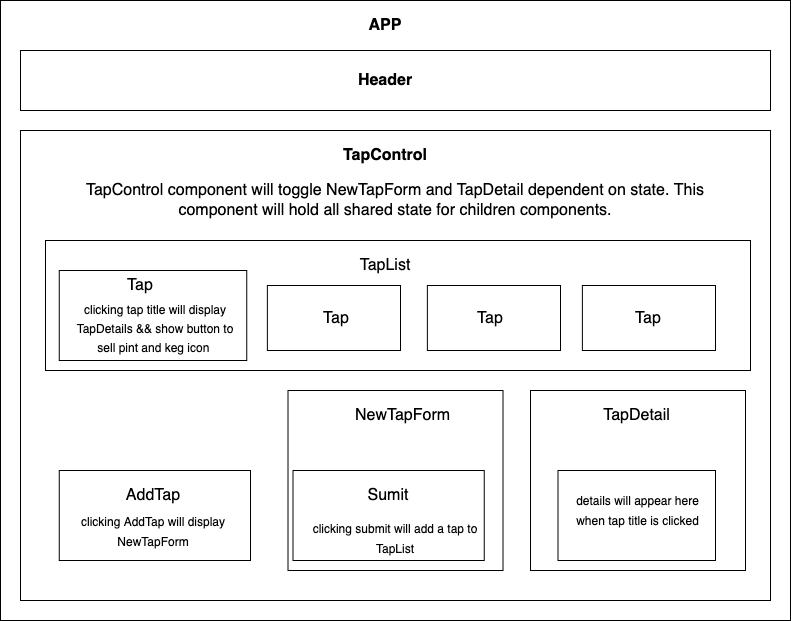

The diagram above was exported from draw.io. Its source (the exported page's mxGraphModel, read from the mxfile embedded in the PNG):
<mxGraphModel dx="1094" dy="617" grid="1" gridSize="10" guides="1" tooltips="1" connect="1" arrows="1" fold="1" page="1" pageScale="1" pageWidth="850" pageHeight="1100" math="0" shadow="0">
  <root>
    <mxCell id="0" />
    <mxCell id="1" parent="0" />
    <mxCell id="pIwKeaorWgdlmqrFVhuA-4" value="" style="rounded=0;whiteSpace=wrap;html=1;" vertex="1" parent="1">
      <mxGeometry x="40" y="20" width="790" height="620" as="geometry" />
    </mxCell>
    <mxCell id="pIwKeaorWgdlmqrFVhuA-5" value="&lt;b&gt;&lt;font style=&quot;font-size: 16px&quot;&gt;APP&lt;/font&gt;&lt;/b&gt;" style="text;html=1;strokeColor=none;fillColor=none;align=center;verticalAlign=middle;whiteSpace=wrap;rounded=0;" vertex="1" parent="1">
      <mxGeometry x="395" y="30" width="60" height="30" as="geometry" />
    </mxCell>
    <mxCell id="pIwKeaorWgdlmqrFVhuA-6" value="" style="rounded=0;whiteSpace=wrap;html=1;" vertex="1" parent="1">
      <mxGeometry x="60" y="70" width="750" height="60" as="geometry" />
    </mxCell>
    <mxCell id="pIwKeaorWgdlmqrFVhuA-7" value="&lt;font style=&quot;font-size: 16px&quot;&gt;&lt;b&gt;Header&lt;/b&gt;&lt;/font&gt;" style="text;html=1;strokeColor=none;fillColor=none;align=center;verticalAlign=middle;whiteSpace=wrap;rounded=0;" vertex="1" parent="1">
      <mxGeometry x="395" y="85" width="60" height="30" as="geometry" />
    </mxCell>
    <mxCell id="pIwKeaorWgdlmqrFVhuA-8" value="" style="rounded=0;whiteSpace=wrap;html=1;fontSize=16;" vertex="1" parent="1">
      <mxGeometry x="60" y="150" width="750" height="470" as="geometry" />
    </mxCell>
    <mxCell id="pIwKeaorWgdlmqrFVhuA-10" value="&lt;font style=&quot;font-size: 16px&quot;&gt;&lt;b&gt;TapControl&lt;/b&gt;&lt;/font&gt;" style="text;html=1;strokeColor=none;fillColor=none;align=center;verticalAlign=middle;whiteSpace=wrap;rounded=0;" vertex="1" parent="1">
      <mxGeometry x="350" y="160" width="150" height="30" as="geometry" />
    </mxCell>
    <mxCell id="pIwKeaorWgdlmqrFVhuA-11" value="TapControl component will toggle NewTapForm and TapDetail dependent on state. This component will hold all shared state for children components." style="text;html=1;strokeColor=none;fillColor=none;align=center;verticalAlign=middle;whiteSpace=wrap;rounded=0;fontSize=16;" vertex="1" parent="1">
      <mxGeometry x="85" y="180" width="700" height="80" as="geometry" />
    </mxCell>
    <mxCell id="pIwKeaorWgdlmqrFVhuA-12" value="" style="rounded=0;whiteSpace=wrap;html=1;fontSize=16;" vertex="1" parent="1">
      <mxGeometry x="85" y="260" width="705" height="130" as="geometry" />
    </mxCell>
    <mxCell id="pIwKeaorWgdlmqrFVhuA-15" value="" style="rounded=0;whiteSpace=wrap;html=1;fontSize=16;" vertex="1" parent="1">
      <mxGeometry x="327.51" y="410" width="215" height="180" as="geometry" />
    </mxCell>
    <mxCell id="pIwKeaorWgdlmqrFVhuA-16" value="" style="rounded=0;whiteSpace=wrap;html=1;fontSize=16;" vertex="1" parent="1">
      <mxGeometry x="570" y="410" width="215" height="180" as="geometry" />
    </mxCell>
    <mxCell id="pIwKeaorWgdlmqrFVhuA-17" value="TapList&lt;span style=&quot;color: rgba(0 , 0 , 0 , 0) ; font-family: monospace ; font-size: 0px&quot;&gt;%3CmxGraphModel%3E%3Croot%3E%3CmxCell%20id%3D%220%22%2F%3E%3CmxCell%20id%3D%221%22%20parent%3D%220%22%2F%3E%3CmxCell%20id%3D%222%22%20value%3D%22%22%20style%3D%22rounded%3D0%3BwhiteSpace%3Dwrap%3Bhtml%3D1%3BfontSize%3D16%3B%22%20vertex%3D%221%22%20parent%3D%221%22%3E%3CmxGeometry%20x%3D%2285%22%20y%3D%22260%22%20width%3D%22215%22%20height%3D%22330%22%20as%3D%22geometry%22%2F%3E%3C%2FmxCell%3E%3C%2Froot%3E%3C%2FmxGraphModel%3E&lt;/span&gt;&lt;span style=&quot;color: rgba(0 , 0 , 0 , 0) ; font-family: monospace ; font-size: 0px&quot;&gt;%3CmxGraphModel%3E%3Croot%3E%3CmxCell%20id%3D%220%22%2F%3E%3CmxCell%20id%3D%221%22%20parent%3D%220%22%2F%3E%3CmxCell%20id%3D%222%22%20value%3D%22%22%20style%3D%22rounded%3D0%3BwhiteSpace%3Dwrap%3Bhtml%3D1%3BfontSize%3D16%3B%22%20vertex%3D%221%22%20parent%3D%221%22%3E%3CmxGeometry%20x%3D%2285%22%20y%3D%22260%22%20width%3D%22215%22%20height%3D%22330%22%20as%3D%22geometry%22%2F%3E%3C%2FmxCell%3E%3C%2Froot%3E%3C%2FmxGraphModel%3E&lt;/span&gt;" style="text;html=1;strokeColor=none;fillColor=none;align=center;verticalAlign=middle;whiteSpace=wrap;rounded=0;fontSize=16;" vertex="1" parent="1">
      <mxGeometry x="395" y="270" width="60" height="30" as="geometry" />
    </mxCell>
    <mxCell id="pIwKeaorWgdlmqrFVhuA-18" value="NewTapForm" style="text;html=1;strokeColor=none;fillColor=none;align=center;verticalAlign=middle;whiteSpace=wrap;rounded=0;fontSize=16;" vertex="1" parent="1">
      <mxGeometry x="385" y="420" width="115" height="30" as="geometry" />
    </mxCell>
    <mxCell id="pIwKeaorWgdlmqrFVhuA-19" value="TapDetail" style="text;html=1;strokeColor=none;fillColor=none;align=center;verticalAlign=middle;whiteSpace=wrap;rounded=0;fontSize=16;" vertex="1" parent="1">
      <mxGeometry x="618.75" y="420" width="115" height="30" as="geometry" />
    </mxCell>
    <mxCell id="pIwKeaorWgdlmqrFVhuA-20" value="" style="rounded=0;whiteSpace=wrap;html=1;fontSize=16;" vertex="1" parent="1">
      <mxGeometry x="98.75" y="290" width="187.5" height="90" as="geometry" />
    </mxCell>
    <mxCell id="pIwKeaorWgdlmqrFVhuA-21" value="" style="rounded=0;whiteSpace=wrap;html=1;fontSize=16;" vertex="1" parent="1">
      <mxGeometry x="98.75" y="490" width="191.25" height="90" as="geometry" />
    </mxCell>
    <mxCell id="pIwKeaorWgdlmqrFVhuA-22" value="AddTap" style="text;html=1;strokeColor=none;fillColor=none;align=center;verticalAlign=middle;whiteSpace=wrap;rounded=0;fontSize=16;" vertex="1" parent="1">
      <mxGeometry x="162.5" y="500" width="60" height="30" as="geometry" />
    </mxCell>
    <mxCell id="pIwKeaorWgdlmqrFVhuA-23" value="Tap" style="text;html=1;strokeColor=none;fillColor=none;align=center;verticalAlign=middle;whiteSpace=wrap;rounded=0;fontSize=16;" vertex="1" parent="1">
      <mxGeometry x="150" y="290" width="60" height="30" as="geometry" />
    </mxCell>
    <mxCell id="pIwKeaorWgdlmqrFVhuA-24" value="&lt;span style=&quot;font-size: 12px&quot;&gt;clicking tap title will display TapDetails &amp;amp;&amp;amp; show button to sell pint and keg icon&amp;nbsp;&lt;/span&gt;" style="text;html=1;strokeColor=none;fillColor=none;align=center;verticalAlign=middle;whiteSpace=wrap;rounded=0;fontSize=16;" vertex="1" parent="1">
      <mxGeometry x="105.61999999999999" y="325" width="177.5" height="45" as="geometry" />
    </mxCell>
    <mxCell id="pIwKeaorWgdlmqrFVhuA-25" value="" style="rounded=0;whiteSpace=wrap;html=1;fontSize=12;" vertex="1" parent="1">
      <mxGeometry x="306.88" y="305" width="133.12" height="65" as="geometry" />
    </mxCell>
    <mxCell id="pIwKeaorWgdlmqrFVhuA-29" value="Tap" style="text;html=1;strokeColor=none;fillColor=none;align=center;verticalAlign=middle;whiteSpace=wrap;rounded=0;fontSize=16;" vertex="1" parent="1">
      <mxGeometry x="346.26" y="322.5" width="60" height="30" as="geometry" />
    </mxCell>
    <mxCell id="pIwKeaorWgdlmqrFVhuA-30" value="&lt;span style=&quot;font-size: 12px&quot;&gt;clicking AddTap will display NewTapForm&lt;/span&gt;" style="text;html=1;strokeColor=none;fillColor=none;align=center;verticalAlign=middle;whiteSpace=wrap;rounded=0;fontSize=16;" vertex="1" parent="1">
      <mxGeometry x="103.75" y="528" width="177.5" height="45" as="geometry" />
    </mxCell>
    <mxCell id="pIwKeaorWgdlmqrFVhuA-32" value="" style="rounded=0;whiteSpace=wrap;html=1;fontSize=16;" vertex="1" parent="1">
      <mxGeometry x="332.5" y="490" width="191.25" height="90" as="geometry" />
    </mxCell>
    <mxCell id="pIwKeaorWgdlmqrFVhuA-33" value="Sumit" style="text;html=1;strokeColor=none;fillColor=none;align=center;verticalAlign=middle;whiteSpace=wrap;rounded=0;fontSize=16;" vertex="1" parent="1">
      <mxGeometry x="398.13" y="500" width="60" height="30" as="geometry" />
    </mxCell>
    <mxCell id="pIwKeaorWgdlmqrFVhuA-34" value="&lt;span style=&quot;font-size: 12px&quot;&gt;clicking submit will add a tap to TapList&lt;/span&gt;" style="text;html=1;strokeColor=none;fillColor=none;align=center;verticalAlign=middle;whiteSpace=wrap;rounded=0;fontSize=16;" vertex="1" parent="1">
      <mxGeometry x="346.26" y="535" width="177.5" height="45" as="geometry" />
    </mxCell>
    <mxCell id="pIwKeaorWgdlmqrFVhuA-37" value="" style="rounded=0;whiteSpace=wrap;html=1;fontSize=12;" vertex="1" parent="1">
      <mxGeometry x="597.5" y="490" width="157.5" height="90" as="geometry" />
    </mxCell>
    <mxCell id="pIwKeaorWgdlmqrFVhuA-38" value="&lt;span style=&quot;font-size: 12px&quot;&gt;details will appear here when tap title is clicked&lt;/span&gt;" style="text;html=1;strokeColor=none;fillColor=none;align=center;verticalAlign=middle;whiteSpace=wrap;rounded=0;fontSize=16;" vertex="1" parent="1">
      <mxGeometry x="600" y="480" width="155" height="100" as="geometry" />
    </mxCell>
    <mxCell id="pIwKeaorWgdlmqrFVhuA-41" value="" style="rounded=0;whiteSpace=wrap;html=1;fontSize=12;" vertex="1" parent="1">
      <mxGeometry x="466.88" y="305" width="133.12" height="65" as="geometry" />
    </mxCell>
    <mxCell id="pIwKeaorWgdlmqrFVhuA-42" value="" style="rounded=0;whiteSpace=wrap;html=1;fontSize=12;" vertex="1" parent="1">
      <mxGeometry x="621.88" y="305" width="133.12" height="65" as="geometry" />
    </mxCell>
    <mxCell id="pIwKeaorWgdlmqrFVhuA-44" value="Tap" style="text;html=1;strokeColor=none;fillColor=none;align=center;verticalAlign=middle;whiteSpace=wrap;rounded=0;fontSize=16;" vertex="1" parent="1">
      <mxGeometry x="500" y="322.5" width="60" height="30" as="geometry" />
    </mxCell>
    <mxCell id="pIwKeaorWgdlmqrFVhuA-45" value="Tap" style="text;html=1;strokeColor=none;fillColor=none;align=center;verticalAlign=middle;whiteSpace=wrap;rounded=0;fontSize=16;" vertex="1" parent="1">
      <mxGeometry x="658.44" y="322.5" width="60" height="30" as="geometry" />
    </mxCell>
  </root>
</mxGraphModel>